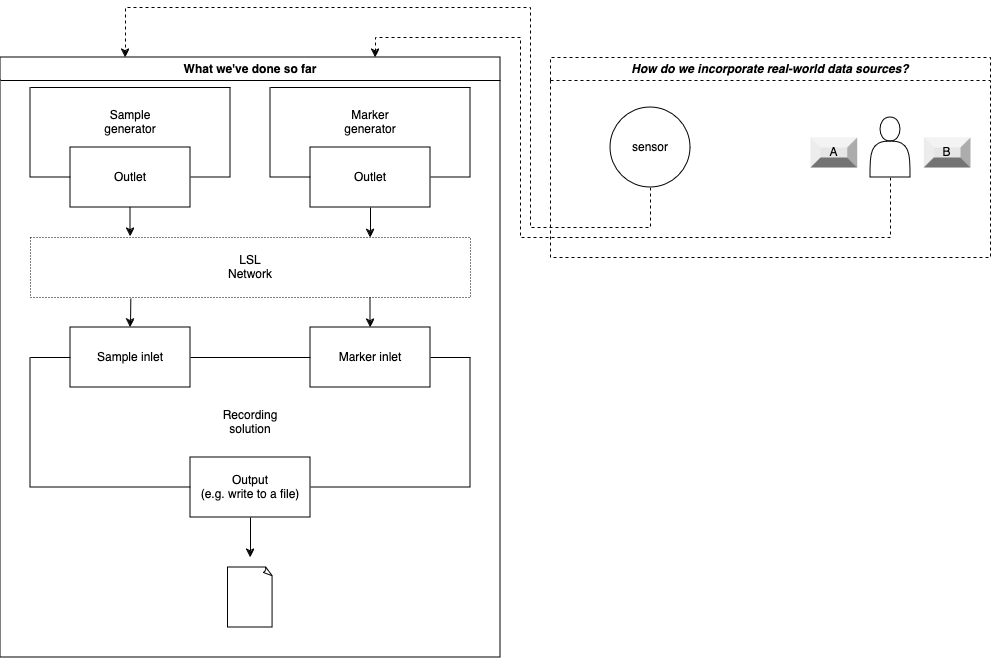

The diagram above was exported from draw.io. Its source (the exported page's mxGraphModel, read from the mxfile embedded in the PNG):
<mxGraphModel dx="1314" dy="820" grid="1" gridSize="10" guides="1" tooltips="1" connect="1" arrows="1" fold="1" page="1" pageScale="1" pageWidth="850" pageHeight="1100" math="0" shadow="0">
  <root>
    <mxCell id="0" />
    <mxCell id="1" parent="0" />
    <mxCell id="b1ORVQB_nCFuNyXYO6sc-8" value="" style="swimlane;startSize=0;" parent="1" vertex="1">
      <mxGeometry x="200" y="540" width="440" height="130" as="geometry" />
    </mxCell>
    <UserObject label="Output &lt;br&gt;(e.g. write to a file)" treeRoot="1" id="b1ORVQB_nCFuNyXYO6sc-3">
      <mxCell style="whiteSpace=wrap;html=1;align=center;treeFolding=1;treeMoving=1;newEdgeStyle={&quot;edgeStyle&quot;:&quot;elbowEdgeStyle&quot;,&quot;startArrow&quot;:&quot;none&quot;,&quot;endArrow&quot;:&quot;none&quot;};" parent="b1ORVQB_nCFuNyXYO6sc-8" vertex="1">
        <mxGeometry x="160" y="100" width="120" height="60" as="geometry" />
      </mxCell>
    </UserObject>
    <mxCell id="b1ORVQB_nCFuNyXYO6sc-16" value="&lt;div&gt;Recording&lt;/div&gt;&lt;div&gt;solution&lt;br&gt;&lt;/div&gt;" style="text;html=1;align=center;verticalAlign=middle;whiteSpace=wrap;rounded=0;" parent="b1ORVQB_nCFuNyXYO6sc-8" vertex="1">
      <mxGeometry x="175" y="50" width="90" height="30" as="geometry" />
    </mxCell>
    <mxCell id="b1ORVQB_nCFuNyXYO6sc-9" value="" style="endArrow=classic;html=1;rounded=0;exitX=0.5;exitY=1;exitDx=0;exitDy=0;" parent="1" source="b1ORVQB_nCFuNyXYO6sc-3" edge="1">
      <mxGeometry width="50" height="50" relative="1" as="geometry">
        <mxPoint x="560" y="610" as="sourcePoint" />
        <mxPoint x="420" y="740" as="targetPoint" />
      </mxGeometry>
    </mxCell>
    <UserObject label="Sample inlet" treeRoot="1" id="b1ORVQB_nCFuNyXYO6sc-2">
      <mxCell style="whiteSpace=wrap;html=1;align=center;treeFolding=1;treeMoving=1;newEdgeStyle={&quot;edgeStyle&quot;:&quot;elbowEdgeStyle&quot;,&quot;startArrow&quot;:&quot;none&quot;,&quot;endArrow&quot;:&quot;none&quot;};" parent="1" vertex="1">
        <mxGeometry x="240" y="510" width="120" height="60" as="geometry" />
      </mxCell>
    </UserObject>
    <mxCell id="b1ORVQB_nCFuNyXYO6sc-35" style="edgeStyle=elbowEdgeStyle;rounded=0;orthogonalLoop=1;jettySize=auto;html=1;startArrow=classic;endArrow=none;exitX=0.5;exitY=0;exitDx=0;exitDy=0;startFill=1;" parent="1" source="b1ORVQB_nCFuNyXYO6sc-10" edge="1">
      <mxGeometry relative="1" as="geometry">
        <mxPoint x="540" y="480" as="targetPoint" />
      </mxGeometry>
    </mxCell>
    <UserObject label="Marker inlet" treeRoot="1" id="b1ORVQB_nCFuNyXYO6sc-10">
      <mxCell style="whiteSpace=wrap;html=1;align=center;treeFolding=1;treeMoving=1;newEdgeStyle={&quot;edgeStyle&quot;:&quot;elbowEdgeStyle&quot;,&quot;startArrow&quot;:&quot;none&quot;,&quot;endArrow&quot;:&quot;none&quot;};fontColor=#000000;" parent="1" vertex="1">
        <mxGeometry x="480" y="510" width="120" height="60" as="geometry" />
      </mxCell>
    </UserObject>
    <mxCell id="b1ORVQB_nCFuNyXYO6sc-15" value="" style="swimlane;startSize=0;" parent="1" vertex="1">
      <mxGeometry x="200" y="270" width="200" height="90" as="geometry" />
    </mxCell>
    <UserObject label="&lt;div&gt;Outlet&lt;/div&gt;" treeRoot="1" id="b1ORVQB_nCFuNyXYO6sc-1">
      <mxCell style="whiteSpace=wrap;html=1;align=center;treeFolding=1;treeMoving=1;newEdgeStyle={&quot;edgeStyle&quot;:&quot;elbowEdgeStyle&quot;,&quot;startArrow&quot;:&quot;none&quot;,&quot;endArrow&quot;:&quot;none&quot;};" parent="b1ORVQB_nCFuNyXYO6sc-15" vertex="1">
        <mxGeometry x="40" y="60" width="120" height="60" as="geometry" />
      </mxCell>
    </UserObject>
    <mxCell id="b1ORVQB_nCFuNyXYO6sc-17" value="Sample generator" style="text;html=1;align=center;verticalAlign=middle;whiteSpace=wrap;rounded=0;" parent="b1ORVQB_nCFuNyXYO6sc-15" vertex="1">
      <mxGeometry x="70" y="20" width="60" height="30" as="geometry" />
    </mxCell>
    <mxCell id="b1ORVQB_nCFuNyXYO6sc-26" value="" style="whiteSpace=wrap;html=1;shape=mxgraph.basic.document" parent="1" vertex="1">
      <mxGeometry x="397.5" y="750" width="45" height="60" as="geometry" />
    </mxCell>
    <mxCell id="b1ORVQB_nCFuNyXYO6sc-31" style="edgeStyle=orthogonalEdgeStyle;rounded=0;orthogonalLoop=1;jettySize=auto;html=1;entryX=0.5;entryY=0;entryDx=0;entryDy=0;exitX=0.228;exitY=1.02;exitDx=0;exitDy=0;exitPerimeter=0;" parent="1" source="b1ORVQB_nCFuNyXYO6sc-29" target="b1ORVQB_nCFuNyXYO6sc-2" edge="1">
      <mxGeometry relative="1" as="geometry" />
    </mxCell>
    <mxCell id="b1ORVQB_nCFuNyXYO6sc-29" value="" style="swimlane;startSize=0;dashed=1;dashPattern=1 2;" parent="1" vertex="1">
      <mxGeometry x="200" y="420" width="440" height="60" as="geometry" />
    </mxCell>
    <mxCell id="b1ORVQB_nCFuNyXYO6sc-36" value="LSL Network" style="text;html=1;align=center;verticalAlign=middle;whiteSpace=wrap;rounded=0;" parent="b1ORVQB_nCFuNyXYO6sc-29" vertex="1">
      <mxGeometry x="190" y="15" width="60" height="30" as="geometry" />
    </mxCell>
    <mxCell id="B5c1SD20TfXLLgqZAQU2-1" value="" style="swimlane;startSize=0;" vertex="1" parent="1">
      <mxGeometry x="440" y="270" width="200" height="90" as="geometry" />
    </mxCell>
    <UserObject label="&lt;div&gt;Outlet&lt;/div&gt;" treeRoot="1" id="B5c1SD20TfXLLgqZAQU2-2">
      <mxCell style="whiteSpace=wrap;html=1;align=center;treeFolding=1;treeMoving=1;newEdgeStyle={&quot;edgeStyle&quot;:&quot;elbowEdgeStyle&quot;,&quot;startArrow&quot;:&quot;none&quot;,&quot;endArrow&quot;:&quot;none&quot;};" vertex="1" parent="B5c1SD20TfXLLgqZAQU2-1">
        <mxGeometry x="40" y="60" width="120" height="60" as="geometry" />
      </mxCell>
    </UserObject>
    <mxCell id="B5c1SD20TfXLLgqZAQU2-3" value="Marker generator" style="text;html=1;align=center;verticalAlign=middle;whiteSpace=wrap;rounded=0;" vertex="1" parent="B5c1SD20TfXLLgqZAQU2-1">
      <mxGeometry x="70" y="20" width="60" height="30" as="geometry" />
    </mxCell>
    <mxCell id="B5c1SD20TfXLLgqZAQU2-5" style="edgeStyle=elbowEdgeStyle;rounded=0;orthogonalLoop=1;jettySize=auto;html=1;startArrow=none;endArrow=classic;exitX=0.5;exitY=1;exitDx=0;exitDy=0;endFill=1;" edge="1" parent="1" source="b1ORVQB_nCFuNyXYO6sc-1">
      <mxGeometry relative="1" as="geometry">
        <mxPoint x="300" y="419" as="targetPoint" />
      </mxGeometry>
    </mxCell>
    <mxCell id="B5c1SD20TfXLLgqZAQU2-6" style="edgeStyle=elbowEdgeStyle;rounded=0;orthogonalLoop=1;jettySize=auto;html=1;startArrow=none;endArrow=classic;exitX=0.5;exitY=1;exitDx=0;exitDy=0;endFill=1;entryX=0.772;entryY=0.007;entryDx=0;entryDy=0;entryPerimeter=0;" edge="1" parent="1" source="B5c1SD20TfXLLgqZAQU2-2" target="b1ORVQB_nCFuNyXYO6sc-29">
      <mxGeometry relative="1" as="geometry">
        <mxPoint x="541" y="420" as="targetPoint" />
      </mxGeometry>
    </mxCell>
    <mxCell id="B5c1SD20TfXLLgqZAQU2-11" style="edgeStyle=orthogonalEdgeStyle;rounded=0;orthogonalLoop=1;jettySize=auto;html=1;exitX=0.5;exitY=1;exitDx=0;exitDy=0;dashed=1;entryX=0.25;entryY=0;entryDx=0;entryDy=0;" edge="1" parent="1" source="B5c1SD20TfXLLgqZAQU2-7" target="B5c1SD20TfXLLgqZAQU2-16">
      <mxGeometry relative="1" as="geometry">
        <mxPoint x="330" y="200" as="targetPoint" />
        <Array as="points">
          <mxPoint x="820" y="410" />
          <mxPoint x="700" y="410" />
          <mxPoint x="700" y="190" />
          <mxPoint x="295" y="190" />
        </Array>
      </mxGeometry>
    </mxCell>
    <mxCell id="B5c1SD20TfXLLgqZAQU2-7" value="sensor" style="ellipse;whiteSpace=wrap;html=1;aspect=fixed;" vertex="1" parent="1">
      <mxGeometry x="780" y="290" width="80" height="80" as="geometry" />
    </mxCell>
    <mxCell id="B5c1SD20TfXLLgqZAQU2-8" value="A" style="labelPosition=center;verticalLabelPosition=middle;align=center;html=1;shape=mxgraph.basic.shaded_button;dx=10;fillColor=#E6E6E6;strokeColor=none;whiteSpace=wrap;" vertex="1" parent="1">
      <mxGeometry x="980" y="320" width="46.67" height="30" as="geometry" />
    </mxCell>
    <mxCell id="B5c1SD20TfXLLgqZAQU2-9" value="B" style="labelPosition=center;verticalLabelPosition=middle;align=center;html=1;shape=mxgraph.basic.shaded_button;dx=10;fillColor=#E6E6E6;strokeColor=none;whiteSpace=wrap;" vertex="1" parent="1">
      <mxGeometry x="1093.33" y="320" width="46.67" height="30" as="geometry" />
    </mxCell>
    <mxCell id="B5c1SD20TfXLLgqZAQU2-12" style="edgeStyle=orthogonalEdgeStyle;rounded=0;orthogonalLoop=1;jettySize=auto;html=1;exitX=0.5;exitY=1;exitDx=0;exitDy=0;entryX=0.75;entryY=0;entryDx=0;entryDy=0;dashed=1;" edge="1" parent="1" source="B5c1SD20TfXLLgqZAQU2-10" target="B5c1SD20TfXLLgqZAQU2-16">
      <mxGeometry relative="1" as="geometry">
        <mxPoint x="1060" y="430" as="targetPoint" />
        <Array as="points">
          <mxPoint x="1060" y="420" />
          <mxPoint x="690" y="420" />
          <mxPoint x="690" y="220" />
          <mxPoint x="545" y="220" />
        </Array>
      </mxGeometry>
    </mxCell>
    <mxCell id="B5c1SD20TfXLLgqZAQU2-10" value="" style="shape=actor;whiteSpace=wrap;html=1;" vertex="1" parent="1">
      <mxGeometry x="1040" y="300" width="40" height="60" as="geometry" />
    </mxCell>
    <mxCell id="B5c1SD20TfXLLgqZAQU2-13" value="How do we incorporate real-world data sources?" style="swimlane;whiteSpace=wrap;html=1;dashed=1;fontStyle=3" vertex="1" parent="1">
      <mxGeometry x="720" y="240" width="440" height="200" as="geometry" />
    </mxCell>
    <mxCell id="B5c1SD20TfXLLgqZAQU2-16" value="What we've done so far" style="swimlane;whiteSpace=wrap;html=1;" vertex="1" parent="1">
      <mxGeometry x="170" y="240" width="500" height="600" as="geometry" />
    </mxCell>
  </root>
</mxGraphModel>